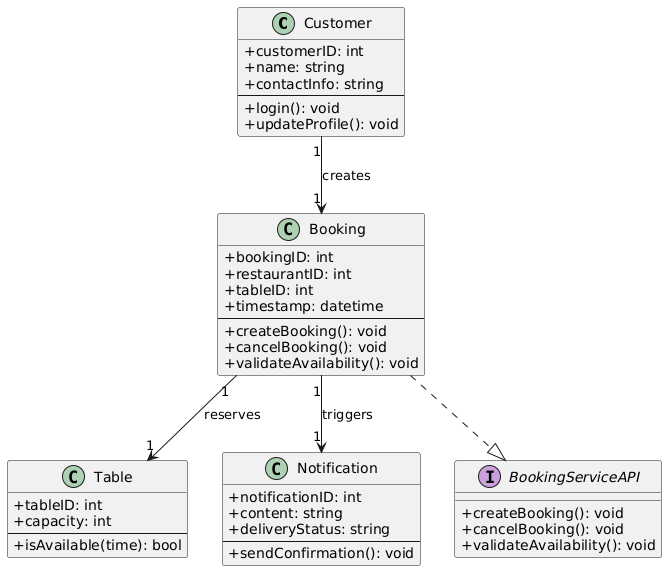

The diagram above was rendered by PlantUML. Its source (embedded in the PNG):
@startuml
skinparam classAttributeIconSize 0

class Customer << (C,#ADD1B2) >> {
  +customerID: int
  +name: string
  +contactInfo: string
  --
  +login(): void
  +updateProfile(): void
}

class Booking << (C,#ADD1B2) >> {
  +bookingID: int
  +restaurantID: int
  +tableID: int
  +timestamp: datetime
  --
  +createBooking(): void
  +cancelBooking(): void
  +validateAvailability(): void
}

class Table << (C,#ADD1B2) >> {
  +tableID: int
  +capacity: int
  --
  +isAvailable(time): bool
}

class Notification << (C,#ADD1B2) >> {
  +notificationID: int
  +content: string
  +deliveryStatus: string
  --
  +sendConfirmation(): void
}

interface BookingServiceAPI << (I,#C9A0DC) >> {
  +createBooking(): void
  +cancelBooking(): void
  +validateAvailability(): void
}

Customer "1" --> "1" Booking : creates
Booking "1" --> "1" Table : reserves
Booking "1" --> "1" Notification : triggers
Booking ..|> BookingServiceAPI
@enduml